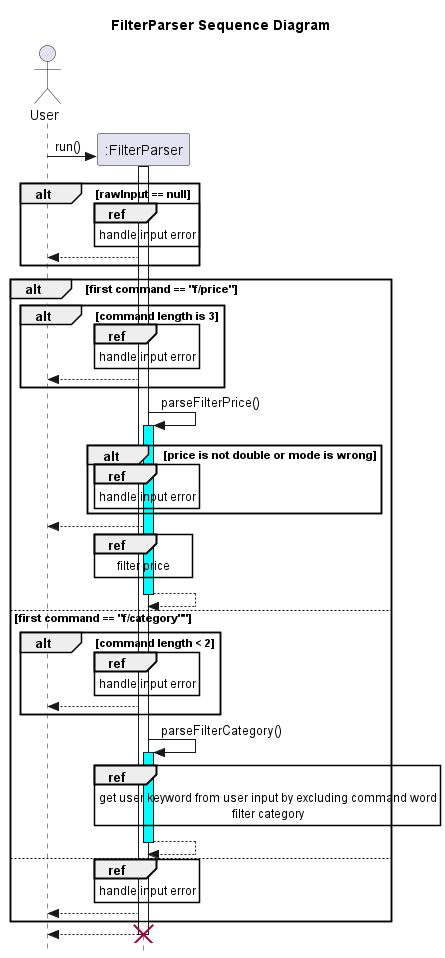

The diagram above was rendered by PlantUML. Its source (embedded in the PNG):
@startuml
'https://plantuml.com/sequence-diagram
title FilterParser Sequence Diagram

skinparam style strictuml
actor User
participant ":FilterParser"
User -> ":FilterParser" **:run()

activate ":FilterParser"
alt rawInput == null
    ref over ":FilterParser"
        handle input error
    end ref
    ":FilterParser" --> User
end
alt first command == "f/price"
    alt command length is 3
        ref over ":FilterParser"
            handle input error
        end ref
        ":FilterParser" --> User
    end
    ":FilterParser" -> ":FilterParser": parseFilterPrice()
    activate ":FilterParser" #cyan
    alt price is not double or mode is wrong
        ref over ":FilterParser"
            handle input error
        end ref
    end
    ":FilterParser" --> User
    ref over ":FilterParser"
        filter price
    end ref
    return
else first command == "f/category""
    alt command length < 2
        ref over ":FilterParser"
            handle input error
        end ref
        ":FilterParser" --> User
    end
    ":FilterParser" -> ":FilterParser": parseFilterCategory()
    activate ":FilterParser" #cyan
    ref over ":FilterParser"
        get user keyword from user input by excluding command word
        filter category
    end ref
    return
else
    ref over ":FilterParser"
        handle input error
    end ref
    ":FilterParser" --> User
end
return
destroy ":FilterParser"
@enduml